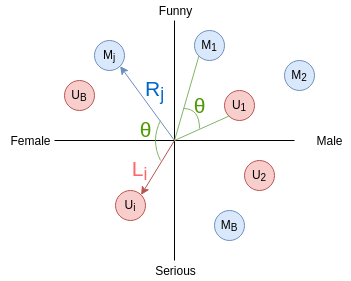

The diagram above was exported from draw.io. Its source (the exported page's mxGraphModel, read from the mxfile embedded in the PNG):
<mxGraphModel dx="716" dy="380" grid="1" gridSize="10" guides="1" tooltips="1" connect="1" arrows="1" fold="1" page="1" pageScale="1" pageWidth="850" pageHeight="1100" math="0" shadow="0">
  <root>
    <mxCell id="0" />
    <mxCell id="1" parent="0" />
    <mxCell id="pxvXfO6_ao33Wb-lbBpU-1" value="" style="endArrow=none;html=1;rounded=0;" edge="1" parent="1">
      <mxGeometry width="50" height="50" relative="1" as="geometry">
        <mxPoint x="400" y="320" as="sourcePoint" />
        <mxPoint x="400" y="80" as="targetPoint" />
      </mxGeometry>
    </mxCell>
    <mxCell id="pxvXfO6_ao33Wb-lbBpU-2" value="" style="endArrow=none;html=1;rounded=0;" edge="1" parent="1">
      <mxGeometry width="50" height="50" relative="1" as="geometry">
        <mxPoint x="280" y="200" as="sourcePoint" />
        <mxPoint x="520" y="200" as="targetPoint" />
      </mxGeometry>
    </mxCell>
    <mxCell id="pxvXfO6_ao33Wb-lbBpU-3" value="M&lt;sub&gt;1&lt;/sub&gt;" style="ellipse;whiteSpace=wrap;html=1;fillColor=#dae8fc;strokeColor=#6c8ebf;" vertex="1" parent="1">
      <mxGeometry x="420" y="90" width="30" height="30" as="geometry" />
    </mxCell>
    <mxCell id="pxvXfO6_ao33Wb-lbBpU-4" value="M&lt;sub&gt;2&lt;/sub&gt;" style="ellipse;whiteSpace=wrap;html=1;fillColor=#dae8fc;strokeColor=#6c8ebf;" vertex="1" parent="1">
      <mxGeometry x="510" y="120" width="30" height="30" as="geometry" />
    </mxCell>
    <mxCell id="pxvXfO6_ao33Wb-lbBpU-5" value="U&lt;sub&gt;1&lt;/sub&gt;" style="ellipse;whiteSpace=wrap;html=1;fillColor=#f8cecc;strokeColor=#b85450;" vertex="1" parent="1">
      <mxGeometry x="450" y="150" width="30" height="30" as="geometry" />
    </mxCell>
    <mxCell id="pxvXfO6_ao33Wb-lbBpU-6" value="M&lt;sub&gt;j&lt;/sub&gt;" style="ellipse;whiteSpace=wrap;html=1;fillColor=#dae8fc;strokeColor=#6c8ebf;" vertex="1" parent="1">
      <mxGeometry x="320" y="100" width="30" height="30" as="geometry" />
    </mxCell>
    <mxCell id="pxvXfO6_ao33Wb-lbBpU-7" value="U&lt;sub&gt;B&lt;/sub&gt;" style="ellipse;whiteSpace=wrap;html=1;fillColor=#f8cecc;strokeColor=#b85450;" vertex="1" parent="1">
      <mxGeometry x="290" y="140" width="30" height="30" as="geometry" />
    </mxCell>
    <mxCell id="pxvXfO6_ao33Wb-lbBpU-8" value="U&lt;sub&gt;i&lt;/sub&gt;" style="ellipse;whiteSpace=wrap;html=1;fillColor=#f8cecc;strokeColor=#b85450;" vertex="1" parent="1">
      <mxGeometry x="341" y="250" width="30" height="30" as="geometry" />
    </mxCell>
    <mxCell id="pxvXfO6_ao33Wb-lbBpU-9" value="M&lt;sub&gt;B&lt;/sub&gt;" style="ellipse;whiteSpace=wrap;html=1;fillColor=#dae8fc;strokeColor=#6c8ebf;" vertex="1" parent="1">
      <mxGeometry x="440" y="270" width="30" height="30" as="geometry" />
    </mxCell>
    <mxCell id="pxvXfO6_ao33Wb-lbBpU-10" value="U&lt;sub&gt;2&lt;/sub&gt;" style="ellipse;whiteSpace=wrap;html=1;fillColor=#f8cecc;strokeColor=#b85450;" vertex="1" parent="1">
      <mxGeometry x="470" y="220" width="30" height="30" as="geometry" />
    </mxCell>
    <mxCell id="pxvXfO6_ao33Wb-lbBpU-11" value="Serious" style="text;html=1;align=center;verticalAlign=middle;resizable=0;points=[];autosize=1;strokeColor=none;fillColor=none;" vertex="1" parent="1">
      <mxGeometry x="371" y="320" width="60" height="20" as="geometry" />
    </mxCell>
    <mxCell id="pxvXfO6_ao33Wb-lbBpU-12" value="Funny" style="text;html=1;align=center;verticalAlign=middle;resizable=0;points=[];autosize=1;strokeColor=none;fillColor=none;" vertex="1" parent="1">
      <mxGeometry x="376" y="60" width="50" height="20" as="geometry" />
    </mxCell>
    <mxCell id="pxvXfO6_ao33Wb-lbBpU-13" value="Male" style="text;html=1;align=center;verticalAlign=middle;resizable=0;points=[];autosize=1;strokeColor=none;fillColor=none;" vertex="1" parent="1">
      <mxGeometry x="535" y="190" width="40" height="20" as="geometry" />
    </mxCell>
    <mxCell id="pxvXfO6_ao33Wb-lbBpU-14" value="Female" style="text;html=1;align=center;verticalAlign=middle;resizable=0;points=[];autosize=1;strokeColor=none;fillColor=none;" vertex="1" parent="1">
      <mxGeometry x="226" y="190" width="60" height="20" as="geometry" />
    </mxCell>
    <mxCell id="pxvXfO6_ao33Wb-lbBpU-15" value="" style="endArrow=none;html=1;rounded=0;entryX=0;entryY=1;entryDx=0;entryDy=0;fillColor=#d5e8d4;strokeColor=#82b366;" edge="1" parent="1" target="pxvXfO6_ao33Wb-lbBpU-3">
      <mxGeometry width="50" height="50" relative="1" as="geometry">
        <mxPoint x="400" y="200" as="sourcePoint" />
        <mxPoint x="670" y="90" as="targetPoint" />
      </mxGeometry>
    </mxCell>
    <mxCell id="pxvXfO6_ao33Wb-lbBpU-16" value="" style="endArrow=none;html=1;rounded=0;entryX=0;entryY=1;entryDx=0;entryDy=0;fillColor=#d5e8d4;strokeColor=#82b366;" edge="1" parent="1" target="pxvXfO6_ao33Wb-lbBpU-5">
      <mxGeometry width="50" height="50" relative="1" as="geometry">
        <mxPoint x="400" y="200" as="sourcePoint" />
        <mxPoint x="470" y="220" as="targetPoint" />
      </mxGeometry>
    </mxCell>
    <mxCell id="pxvXfO6_ao33Wb-lbBpU-19" value="" style="curved=1;endArrow=none;html=1;rounded=0;endFill=0;fillColor=#d5e8d4;strokeColor=#82b366;" edge="1" parent="1">
      <mxGeometry width="50" height="50" relative="1" as="geometry">
        <mxPoint x="409" y="168" as="sourcePoint" />
        <mxPoint x="425" y="188" as="targetPoint" />
        <Array as="points">
          <mxPoint x="425" y="168" />
        </Array>
      </mxGeometry>
    </mxCell>
    <mxCell id="pxvXfO6_ao33Wb-lbBpU-21" value="&lt;font style=&quot;font-size: 21px&quot; color=&quot;#4D9900&quot;&gt;θ&lt;/font&gt;" style="text;html=1;align=center;verticalAlign=middle;resizable=0;points=[];autosize=1;strokeColor=none;fillColor=none;strokeWidth=8;" vertex="1" parent="1">
      <mxGeometry x="410" y="155" width="30" height="20" as="geometry" />
    </mxCell>
    <mxCell id="pxvXfO6_ao33Wb-lbBpU-22" value="" style="endArrow=classic;html=1;rounded=0;fontSize=21;fontColor=#4D9900;entryX=1;entryY=1;entryDx=0;entryDy=0;fillColor=#dae8fc;strokeColor=#6c8ebf;" edge="1" parent="1" target="pxvXfO6_ao33Wb-lbBpU-6">
      <mxGeometry width="50" height="50" relative="1" as="geometry">
        <mxPoint x="400" y="200" as="sourcePoint" />
        <mxPoint x="390" y="170" as="targetPoint" />
      </mxGeometry>
    </mxCell>
    <mxCell id="pxvXfO6_ao33Wb-lbBpU-23" value="" style="endArrow=classic;html=1;rounded=0;fontSize=21;fontColor=#4D9900;entryX=1;entryY=0;entryDx=0;entryDy=0;fillColor=#f8cecc;strokeColor=#b85450;" edge="1" parent="1" target="pxvXfO6_ao33Wb-lbBpU-8">
      <mxGeometry width="50" height="50" relative="1" as="geometry">
        <mxPoint x="400" y="200" as="sourcePoint" />
        <mxPoint x="355.6066017177982" y="135.60660171779818" as="targetPoint" />
      </mxGeometry>
    </mxCell>
    <mxCell id="pxvXfO6_ao33Wb-lbBpU-24" value="" style="curved=1;endArrow=none;html=1;rounded=0;endFill=0;fillColor=#d5e8d4;strokeColor=#82b366;" edge="1" parent="1">
      <mxGeometry width="50" height="50" relative="1" as="geometry">
        <mxPoint x="386" y="220" as="sourcePoint" />
        <mxPoint x="386" y="180" as="targetPoint" />
        <Array as="points">
          <mxPoint x="376" y="200" />
        </Array>
      </mxGeometry>
    </mxCell>
    <mxCell id="pxvXfO6_ao33Wb-lbBpU-25" value="&lt;font style=&quot;font-size: 21px&quot; color=&quot;#4D9900&quot;&gt;θ&lt;/font&gt;" style="text;html=1;align=center;verticalAlign=middle;resizable=0;points=[];autosize=1;strokeColor=none;fillColor=none;strokeWidth=8;" vertex="1" parent="1">
      <mxGeometry x="356" y="179" width="30" height="20" as="geometry" />
    </mxCell>
    <mxCell id="pxvXfO6_ao33Wb-lbBpU-26" value="&lt;font color=&quot;#0066CC&quot;&gt;R&lt;sub&gt;j&lt;/sub&gt;&lt;/font&gt;" style="text;html=1;align=center;verticalAlign=middle;resizable=0;points=[];autosize=1;strokeColor=none;fillColor=none;fontSize=21;fontColor=#4D9900;" vertex="1" parent="1">
      <mxGeometry x="365" y="130" width="30" height="40" as="geometry" />
    </mxCell>
    <mxCell id="pxvXfO6_ao33Wb-lbBpU-27" value="&lt;font color=&quot;#FF6666&quot;&gt;L&lt;sub&gt;i&lt;/sub&gt;&lt;/font&gt;" style="text;html=1;align=center;verticalAlign=middle;resizable=0;points=[];autosize=1;strokeColor=none;fillColor=none;fontSize=21;fontColor=#4D9900;" vertex="1" parent="1">
      <mxGeometry x="350" y="210" width="30" height="40" as="geometry" />
    </mxCell>
  </root>
</mxGraphModel>